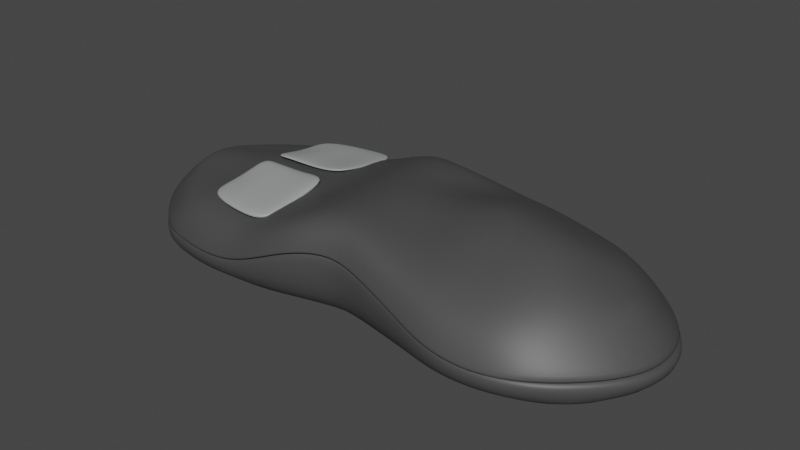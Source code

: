# Source: mouse.blend  (saved by Blender 3.6.11; exported with 4.5.12 LTS)
import bpy
from mathutils import Matrix  # noqa: F401  (used for matrix-valued properties, if any)

bpy.ops.wm.read_factory_settings(use_empty=True)
scene = bpy.context.scene
scene.name = 'Scene'

# ---- collections
col_mouse = bpy.data.collections.new('Mouse'); scene.collection.children.link(col_mouse)

# ---- materials (node trees are filled in below, after node groups)
mat_mousebody = bpy.data.materials.new('MouseBody')
mat_mousebody.use_transparent_shadow = False
mat_mousebutton = bpy.data.materials.new('MouseButton')
mat_mousebutton.use_transparent_shadow = False

# ---- material node trees
mat_mousebody.use_nodes = True; mat_mousebody.node_tree.nodes.clear()
_N = mat_mousebody.node_tree.nodes; _L = mat_mousebody.node_tree.links
n0 = _N.new('ShaderNodeBsdfPrincipled'); n0.name = 'Principled BSDF'; n0.location = (10, 300)
n0.distribution = 'GGX'
n0.subsurface_method = 'RANDOM_WALK_SKIN'
n0.inputs[0].default_value = (0.06372, 0.06372, 0.06372, 1.0)
n0.inputs[3].default_value = 1.45
n0.inputs[27].default_value = (0.0, 0.0, 0.0, 1.0)
n0.inputs[28].default_value = 1.0
n1 = _N.new('ShaderNodeOutputMaterial'); n1.name = 'Material Output'; n1.location = (300, 300)
_L.new(n0.outputs[0], n1.inputs[0])
n1.is_active_output = True
mat_mousebutton.use_nodes = True; mat_mousebutton.node_tree.nodes.clear()
_N = mat_mousebutton.node_tree.nodes; _L = mat_mousebutton.node_tree.links
n0 = _N.new('ShaderNodeBsdfPrincipled'); n0.name = 'Principled BSDF'; n0.location = (10, 300)
n0.distribution = 'GGX'
n0.subsurface_method = 'RANDOM_WALK_SKIN'
n0.inputs[0].default_value = (0.3484, 0.3588, 0.3588, 1.0)
n0.inputs[3].default_value = 1.45
n0.inputs[27].default_value = (0.0, 0.0, 0.0, 1.0)
n0.inputs[28].default_value = 1.0
n1 = _N.new('ShaderNodeOutputMaterial'); n1.name = 'Material Output'; n1.location = (300, 300)
_L.new(n0.outputs[0], n1.inputs[0])
n1.is_active_output = True

# ---- world
world_world = bpy.data.worlds.new('World'); scene.world = world_world
world_world.use_nodes = True; world_world.node_tree.nodes.clear()
_N = world_world.node_tree.nodes; _L = world_world.node_tree.links
n0 = _N.new('ShaderNodeOutputWorld'); n0.name = 'World Output'; n0.location = (300, 300)
n1 = _N.new('ShaderNodeBackground'); n1.name = 'Background'; n1.location = (10, 300)
n1.inputs[0].default_value = (0.05088, 0.05088, 0.05088, 1.0)
_L.new(n1.outputs[0], n0.inputs[0])
n0.is_active_output = True
world_world.color = (0.05088, 0.05088, 0.05088)
world_world.use_sun_shadow = False
world_world.sun_shadow_jitter_overblur = 0.0

# ---- meshes
me_plane_001 = bpy.data.meshes.new('Plane.001')
me_plane_001.from_pydata([(-1.0, -0.7845, 0.0), (1.0, -0.6818, 0.0), (-1.0, 0.7845, 0.0), (1.0, 0.6818, 0.0), (-0.6667, -1.0, 0.0), (-0.3333, -0.9938, 0.0), (2.98e-08, -0.8273, 0.0), (0.3333, -0.9442, 0.0), (0.6667, -1.0, 0.0), (0.6667, 1.0, 0.0), (0.3333, 0.9442, 0.0), (-2.98e-08, 0.8273, 0.0), (-0.3333, 0.9938, 0.0), (-0.6667, 1.0, 0.0), (0.8333, -0.9152, 0.0), (0.8333, 0.9152, 0.0), (-0.8327, 0.9447, 0.0), (-0.8327, -0.9447, 0.0), (-0.9164, 0.8853, 0.0), (-0.9164, -0.8853, 0.0), (-0.1706, -0.9398, 0.0), (-0.1706, 0.9398, 0.0), (0.5, -1.017, 0.0), (0.5, 1.017, 0.0), (-1.203, 0.3922, 0.0), (-1.241, 0.0, 0.0), (-1.203, -0.3922, 0.0), (1.15, -0.3409, 0.0), (1.193, 0.0, 0.0), (1.15, 0.3409, 0.0), (-0.6667, -0.5, 0.0), (-0.6667, 0.0, 0.0), (-0.6667, 0.5, 0.0), (-0.3333, -0.4969, 0.0), (-0.3333, 0.0, 0.0), (-0.3333, 0.4969, 0.0), (1.49e-08, -0.4136, 0.0), (0.0, 0.0, 0.0), (-1.49e-08, 0.4136, 0.0), (0.3333, -0.4721, 0.0), (0.3333, 2.98e-08, 0.0), (0.3333, 0.4721, 0.0), (0.6667, -0.5, 0.0), (0.6667, 0.0, 0.0), (0.6667, 0.5, 0.0), (0.8333, -0.4576, 0.0), (0.8333, 2.98e-08, 0.0), (0.8333, 0.4576, 0.0), (-0.8327, -0.4724, 0.0), (-0.8327, 0.0, 0.0), (-0.8327, 0.4724, 0.0), (-0.9164, -0.4426, 0.0), (-0.9164, 0.0, 0.0), (-0.9164, 0.4426, 0.0), (-0.1706, -0.4699, 0.0), (-0.1706, 0.0, 0.0), (-0.1706, 0.4699, 0.0), (0.5, -0.5086, 0.0), (0.5, 0.0, 0.0), (0.5, 0.5086, 0.0), (-1.019, -0.8002, 0.2303), (1.021, -0.6955, 0.2303), (-1.019, 0.8002, 0.2303), (1.021, 0.6955, 0.2303), (-0.6792, -1.02, 0.2303), (-0.3391, -1.014, 0.3974), (0.000888, -0.8439, 0.587), (0.3409, -0.9632, 0.4046), (0.6809, -1.02, 0.2303), (0.6809, 1.02, 0.2303), (0.3409, 0.9632, 0.4046), (0.0008879, 0.8439, 0.587), (-0.3391, 1.014, 0.3974), (-0.6792, 1.02, 0.2303), (0.851, -0.9336, 0.2303), (0.851, 0.9336, 0.2303), (-0.8486, 0.9637, 0.2303), (-0.8486, -0.9637, 0.2303), (-0.9339, 0.9031, 0.2303), (-0.9339, -0.9031, 0.2303), (-0.1731, -0.9587, 0.5442), (-0.1731, 0.9587, 0.5442), (0.5109, -1.038, 0.2936), (0.5109, 1.038, 0.2936), (-1.226, 0.4001, 0.2303), (-1.265, 1.597e-10, 0.2303), (-1.226, -0.4001, 0.2303), (1.174, -0.3478, 0.2303), (1.218, 1.597e-10, 0.2303), (1.174, 0.3478, 0.2303), (-0.5, -0.9969, 0.0), (-0.5, 0.9969, 0.0), (-0.5, -0.4985, 0.0), (-0.5, 0.0, 0.0), (-0.5, 0.4985, 0.0), (-0.5092, -1.017, 0.2518), (-0.5092, 1.017, 0.2518), (0.1667, -0.8858, 0.0), (0.1667, 0.8858, 0.0), (0.1667, -0.4429, 0.0), (0.1667, 1.49e-08, 0.0), (0.1667, 0.4429, 0.0), (0.1709, -0.9036, 0.5089), (0.1709, 0.9036, 0.5089), (-0.9633, -0.7537, 0.235), (0.9582, -0.6551, 0.235), (-0.9633, 0.7537, 0.235), (0.9582, 0.6551, 0.235), (-0.6431, -0.9607, 0.235), (-0.3228, -0.9548, 0.3924), (-0.00259, -0.7948, 0.5709), (0.3177, -0.9072, 0.3992), (0.6379, -0.9607, 0.235), (0.6379, 0.9607, 0.235), (0.3177, 0.9072, 0.3992), (-0.00259, 0.7948, 0.5709), (-0.3228, 0.9548, 0.3924), (-0.6431, 0.9607, 0.235), (0.798, -0.8793, 0.235), (0.798, 0.8793, 0.235), (-0.8026, 0.9076, 0.235), (-0.8026, -0.9076, 0.235), (-0.883, 0.8505, 0.235), (-0.883, -0.8505, 0.235), (-0.1665, -0.9029, 0.5306), (-0.1665, 0.9029, 0.5306), (0.4778, -0.9773, 0.2946), (0.4778, 0.9773, 0.2946), (-1.158, 0.3768, 0.235), (-1.195, -5.361e-11, 0.235), (-1.158, -0.3768, 0.235), (1.102, -0.3275, 0.235), (1.144, -5.361e-11, 0.235), (1.102, 0.3275, 0.235), (-0.483, -0.9578, 0.2553), (-0.483, 0.9578, 0.2553), (0.1575, -0.851, 0.4974), (0.1575, 0.851, 0.4974)], [], [(47, 29, 3, 15), (50, 32, 13, 16), (94, 35, 12, 91), (56, 38, 11, 21), (101, 41, 10, 98), (59, 44, 9, 23), (44, 47, 15, 9), (53, 50, 16, 18), (24, 53, 18, 2), (35, 56, 21, 12), (41, 59, 23, 10), (7, 22, 57, 39), (39, 57, 58, 40), (40, 58, 59, 41), (5, 20, 54, 33), (33, 54, 55, 34), (34, 55, 56, 35), (0, 19, 51, 26), (26, 51, 52, 25), (25, 52, 53, 24), (19, 17, 48, 51), (51, 48, 49, 52), (52, 49, 50, 53), (8, 14, 45, 42), (42, 45, 46, 43), (43, 46, 47, 44), (22, 8, 42, 57), (57, 42, 43, 58), (58, 43, 44, 59), (97, 7, 39, 99), (99, 39, 40, 100), (100, 40, 41, 101), (20, 6, 36, 54), (54, 36, 37, 55), (55, 37, 38, 56), (90, 5, 33, 92), (92, 33, 34, 93), (93, 34, 35, 94), (17, 4, 30, 48), (48, 30, 31, 49), (49, 31, 32, 50), (14, 1, 27, 45), (45, 27, 28, 46), (46, 28, 29, 47), (23, 9, 69, 83), (14, 8, 68, 74), (6, 20, 80, 66), (15, 3, 63, 75), (97, 6, 66, 102), (24, 2, 62, 84), (8, 22, 82, 68), (25, 24, 84, 85), (16, 13, 73, 76), (9, 15, 75, 69), (26, 25, 85, 86), (17, 19, 79, 77), (10, 23, 83, 70), (27, 1, 61, 87), (98, 10, 70, 103), (28, 27, 87, 88), (18, 16, 76, 78), (12, 21, 81, 72), (29, 28, 88, 89), (19, 0, 60, 79), (91, 12, 72, 96), (0, 26, 86, 60), (1, 14, 74, 61), (20, 5, 65, 80), (3, 29, 89, 63), (21, 11, 71, 81), (2, 18, 78, 62), (4, 17, 77, 64), (22, 7, 67, 82), (90, 4, 64, 95), (5, 90, 95, 65), (13, 91, 96, 73), (31, 93, 94, 32), (30, 92, 93, 31), (4, 90, 92, 30), (32, 94, 91, 13), (11, 98, 103, 71), (7, 97, 102, 67), (37, 100, 101, 38), (36, 99, 100, 37), (6, 97, 99, 36), (38, 101, 98, 11), (75, 63, 107, 119), (63, 89, 133, 107), (89, 88, 132, 133), (76, 73, 117, 120), (62, 78, 122, 106), (77, 79, 123, 121), (64, 77, 121, 108), (78, 76, 120, 122), (65, 95, 134, 109), (79, 60, 104, 123), (66, 80, 124, 110), (80, 65, 109, 124), (67, 102, 136, 111), (81, 71, 115, 125), (68, 82, 126, 112), (82, 67, 111, 126), (69, 75, 119, 113), (83, 69, 113, 127), (70, 83, 127, 114), (84, 62, 106, 128), (102, 66, 110, 136), (71, 103, 137, 115), (95, 64, 108, 134), (85, 84, 128, 129), (103, 70, 114, 137), (72, 81, 125, 116), (96, 72, 116, 135), (86, 85, 129, 130), (73, 96, 135, 117), (60, 86, 130, 104), (87, 61, 105, 131), (74, 68, 112, 118), (61, 74, 118, 105), (88, 87, 131, 132)])
me_plane_001.polygons.foreach_set('use_smooth', [True] * 120)
_uv = me_plane_001.uv_layers.new(name='UVMap')
_uv.uv.foreach_set('vector', [0.9167, 0.75, 1.0, 0.75, 1.0, 1.0, 0.9167, 1.0, 0.08364, 0.75, 0.1667, 0.75, 0.1667, 1.0, 0.08364, 1.0, 0.25, 0.75, 0.3333, 0.75, 0.3333, 1.0, 0.25, 1.0, 0.4147, 0.75, 0.5, 0.75, 0.5, 1.0, 0.4147, 1.0, 0.5833, 0.75, 0.6667, 0.75, 0.6667, 1.0, 0.5833, 1.0, 0.75, 0.75, 0.8333, 0.75, 0.8333, 1.0, 0.75, 1.0, 0.8333, 0.75, 0.9167, 0.75, 0.9167, 1.0, 0.8333, 1.0, 0.04182, 0.75, 0.08364, 0.75, 0.08364, 1.0, 0.04182, 1.0, 0.0, 0.75, 0.04182, 0.75, 0.04182, 1.0, 0.0, 1.0, 0.3333, 0.75, 0.4147, 0.75, 0.4147, 1.0, 0.3333, 1.0, 0.6667, 0.75, 0.75, 0.75, 0.75, 1.0, 0.6667, 1.0, 0.6667, 0.0, 0.75, 0.0, 0.75, 0.25, 0.6667, 0.25, 0.6667, 0.25, 0.75, 0.25, 0.75, 0.5, 0.6667, 0.5, 0.6667, 0.5, 0.75, 0.5, 0.75, 0.75, 0.6667, 0.75, 0.3333, 0.0, 0.4147, 0.0, 0.4147, 0.25, 0.3333, 0.25, 0.3333, 0.25, 0.4147, 0.25, 0.4147, 0.5, 0.3333, 0.5, 0.3333, 0.5, 0.4147, 0.5, 0.4147, 0.75, 0.3333, 0.75, 0.0, 0.0, 0.04182, 0.0, 0.04182, 0.25, 0.0, 0.25, 0.0, 0.25, 0.04182, 0.25, 0.04182, 0.5, 0.0, 0.5, 0.0, 0.5, 0.04182, 0.5, 0.04182, 0.75, 0.0, 0.75, 0.04182, 0.0, 0.08364, 0.0, 0.08364, 0.25, 0.04182, 0.25, 0.04182, 0.25, 0.08364, 0.25, 0.08364, 0.5, 0.04182, 0.5, 0.04182, 0.5, 0.08364, 0.5, 0.08364, 0.75, 0.04182, 0.75, 0.8333, 0.0, 0.9167, 0.0, 0.9167, 0.25, 0.8333, 0.25, 0.8333, 0.25, 0.9167, 0.25, 0.9167, 0.5, 0.8333, 0.5, 0.8333, 0.5, 0.9167, 0.5, 0.9167, 0.75, 0.8333, 0.75, 0.75, 0.0, 0.8333, 0.0, 0.8333, 0.25, 0.75, 0.25, 0.75, 0.25, 0.8333, 0.25, 0.8333, 0.5, 0.75, 0.5, 0.75, 0.5, 0.8333, 0.5, 0.8333, 0.75, 0.75, 0.75, 0.5833, 0.0, 0.6667, 0.0, 0.6667, 0.25, 0.5833, 0.25, 0.5833, 0.25, 0.6667, 0.25, 0.6667, 0.5, 0.5833, 0.5, 0.5833, 0.5, 0.6667, 0.5, 0.6667, 0.75, 0.5833, 0.75, 0.4147, 0.0, 0.5, 0.0, 0.5, 0.25, 0.4147, 0.25, 0.4147, 0.25, 0.5, 0.25, 0.5, 0.5, 0.4147, 0.5, 0.4147, 0.5, 0.5, 0.5, 0.5, 0.75, 0.4147, 0.75, 0.25, 0.0, 0.3333, 0.0, 0.3333, 0.25, 0.25, 0.25, 0.25, 0.25, 0.3333, 0.25, 0.3333, 0.5, 0.25, 0.5, 0.25, 0.5, 0.3333, 0.5, 0.3333, 0.75, 0.25, 0.75, 0.08364, 0.0, 0.1667, 0.0, 0.1667, 0.25, 0.08364, 0.25, 0.08364, 0.25, 0.1667, 0.25, 0.1667, 0.5, 0.08364, 0.5, 0.08364, 0.5, 0.1667, 0.5, 0.1667, 0.75, 0.08364, 0.75, 0.9167, 0.0, 1.0, 0.0, 1.0, 0.25, 0.9167, 0.25, 0.9167, 0.25, 1.0, 0.25, 1.0, 0.5, 0.9167, 0.5, 0.9167, 0.5, 1.0, 0.5, 1.0, 0.75, 0.9167, 0.75, 0.75, 1.0, 0.8333, 1.0, 0.8333, 1.0, 0.75, 1.0, 0.9167, 0.0, 0.8333, 0.0, 0.8333, 0.0, 0.9167, 0.0, 0.5, 0.0, 0.4147, 0.0, 0.4147, 0.0, 0.5, 0.0, 0.9167, 1.0, 1.0, 1.0, 1.0, 1.0, 0.9167, 1.0, 0.5833, 0.0, 0.5, 0.0, 0.5, 0.0, 0.5833, 0.0, 0.0, 0.75, 0.0, 1.0, 0.0, 1.0, 0.0, 0.75, 0.8333, 0.0, 0.75, 0.0, 0.75, 0.0, 0.8333, 0.0, 0.0, 0.5, 0.0, 0.75, 0.0, 0.75, 0.0, 0.5, 0.08364, 1.0, 0.1667, 1.0, 0.1667, 1.0, 0.08364, 1.0, 0.8333, 1.0, 0.9167, 1.0, 0.9167, 1.0, 0.8333, 1.0, 0.0, 0.25, 0.0, 0.5, 0.0, 0.5, 0.0, 0.25, 0.08364, 0.0, 0.04182, 0.0, 0.04182, 0.0, 0.08364, 0.0, 0.6667, 1.0, 0.75, 1.0, 0.75, 1.0, 0.6667, 1.0, 1.0, 0.25, 1.0, 0.0, 1.0, 0.0, 1.0, 0.25, 0.5833, 1.0, 0.6667, 1.0, 0.6667, 1.0, 0.5833, 1.0, 1.0, 0.5, 1.0, 0.25, 1.0, 0.25, 1.0, 0.5, 0.04182, 1.0, 0.08364, 1.0, 0.08364, 1.0, 0.04182, 1.0, 0.3333, 1.0, 0.4147, 1.0, 0.4147, 1.0, 0.3333, 1.0, 1.0, 0.75, 1.0, 0.5, 1.0, 0.5, 1.0, 0.75, 0.04182, 0.0, 0.0, 0.0, 0.0, 0.0, 0.04182, 0.0, 0.25, 1.0, 0.3333, 1.0, 0.3333, 1.0, 0.25, 1.0, 0.0, 0.0, 0.0, 0.25, 0.0, 0.25, 0.0, 0.0, 1.0, 0.0, 0.9167, 0.0, 0.9167, 0.0, 1.0, 0.0, 0.4147, 0.0, 0.3333, 0.0, 0.3333, 0.0, 0.4147, 0.0, 1.0, 1.0, 1.0, 0.75, 1.0, 0.75, 1.0, 1.0, 0.4147, 1.0, 0.5, 1.0, 0.5, 1.0, 0.4147, 1.0, 0.0, 1.0, 0.04182, 1.0, 0.04182, 1.0, 0.0, 1.0, 0.1667, 0.0, 0.08364, 0.0, 0.08364, 0.0, 0.1667, 0.0, 0.75, 0.0, 0.6667, 0.0, 0.6667, 0.0, 0.75, 0.0, 0.25, 0.0, 0.1667, 0.0, 0.1667, 0.0, 0.25, 0.0, 0.3333, 0.0, 0.25, 0.0, 0.25, 0.0, 0.3333, 0.0, 0.1667, 1.0, 0.25, 1.0, 0.25, 1.0, 0.1667, 1.0, 0.1667, 0.5, 0.25, 0.5, 0.25, 0.75, 0.1667, 0.75, 0.1667, 0.25, 0.25, 0.25, 0.25, 0.5, 0.1667, 0.5, 0.1667, 0.0, 0.25, 0.0, 0.25, 0.25, 0.1667, 0.25, 0.1667, 0.75, 0.25, 0.75, 0.25, 1.0, 0.1667, 1.0, 0.5, 1.0, 0.5833, 1.0, 0.5833, 1.0, 0.5, 1.0, 0.6667, 0.0, 0.5833, 0.0, 0.5833, 0.0, 0.6667, 0.0, 0.5, 0.5, 0.5833, 0.5, 0.5833, 0.75, 0.5, 0.75, 0.5, 0.25, 0.5833, 0.25, 0.5833, 0.5, 0.5, 0.5, 0.5, 0.0, 0.5833, 0.0, 0.5833, 0.25, 0.5, 0.25, 0.5, 0.75, 0.5833, 0.75, 0.5833, 1.0, 0.5, 1.0, 0.9167, 1.0, 1.0, 1.0, 1.0, 1.0, 0.9167, 1.0, 1.0, 1.0, 1.0, 0.75, 1.0, 0.75, 1.0, 1.0, 1.0, 0.75, 1.0, 0.5, 1.0, 0.5, 1.0, 0.75, 0.08364, 1.0, 0.1667, 1.0, 0.1667, 1.0, 0.08364, 1.0, 0.0, 1.0, 0.04182, 1.0, 0.04182, 1.0, 0.0, 1.0, 0.08364, 0.0, 0.04182, 0.0, 0.04182, 0.0, 0.08364, 0.0, 0.1667, 0.0, 0.08364, 0.0, 0.08364, 0.0, 0.1667, 0.0, 0.04182, 1.0, 0.08364, 1.0, 0.08364, 1.0, 0.04182, 1.0, 0.3333, 0.0, 0.25, 0.0, 0.25, 0.0, 0.3333, 0.0, 0.04182, 0.0, 0.0, 0.0, 0.0, 0.0, 0.04182, 0.0, 0.5, 0.0, 0.4147, 0.0, 0.4147, 0.0, 0.5, 0.0, 0.4147, 0.0, 0.3333, 0.0, 0.3333, 0.0, 0.4147, 0.0, 0.6667, 0.0, 0.5833, 0.0, 0.5833, 0.0, 0.6667, 0.0, 0.4147, 1.0, 0.5, 1.0, 0.5, 1.0, 0.4147, 1.0, 0.8333, 0.0, 0.75, 0.0, 0.75, 0.0, 0.8333, 0.0, 0.75, 0.0, 0.6667, 0.0, 0.6667, 0.0, 0.75, 0.0, 0.8333, 1.0, 0.9167, 1.0, 0.9167, 1.0, 0.8333, 1.0, 0.75, 1.0, 0.8333, 1.0, 0.8333, 1.0, 0.75, 1.0, 0.6667, 1.0, 0.75, 1.0, 0.75, 1.0, 0.6667, 1.0, 0.0, 0.75, 0.0, 1.0, 0.0, 1.0, 0.0, 0.75, 0.5833, 0.0, 0.5, 0.0, 0.5, 0.0, 0.5833, 0.0, 0.5, 1.0, 0.5833, 1.0, 0.5833, 1.0, 0.5, 1.0, 0.25, 0.0, 0.1667, 0.0, 0.1667, 0.0, 0.25, 0.0, 0.0, 0.5, 0.0, 0.75, 0.0, 0.75, 0.0, 0.5, 0.5833, 1.0, 0.6667, 1.0, 0.6667, 1.0, 0.5833, 1.0, 0.3333, 1.0, 0.4147, 1.0, 0.4147, 1.0, 0.3333, 1.0, 0.25, 1.0, 0.3333, 1.0, 0.3333, 1.0, 0.25, 1.0, 0.0, 0.25, 0.0, 0.5, 0.0, 0.5, 0.0, 0.25, 0.1667, 1.0, 0.25, 1.0, 0.25, 1.0, 0.1667, 1.0, 0.0, 0.0, 0.0, 0.25, 0.0, 0.25, 0.0, 0.0, 1.0, 0.25, 1.0, 0.0, 1.0, 0.0, 1.0, 0.25, 0.9167, 0.0, 0.8333, 0.0, 0.8333, 0.0, 0.9167, 0.0, 1.0, 0.0, 0.9167, 0.0, 0.9167, 0.0, 1.0, 0.0, 1.0, 0.5, 1.0, 0.25, 1.0, 0.25, 1.0, 0.5])
me_plane_001.materials.append(mat_mousebody)
me_plane_001.update()
me_plane_003 = bpy.data.meshes.new('Plane.003')
me_plane_003.from_pydata([(-0.8861, -0.6339, 1.367), (-0.5884, -0.8264, 1.367), (-0.7367, -0.777, 1.367), (-0.8114, -0.7239, 1.367), (-0.4396, -0.8236, 1.385), (-0.4396, 0.06661, 1.526), (-0.5884, 0.06661, 1.475), (-0.7367, 0.06661, 1.475), (-0.8114, 0.06661, 1.475), (-0.8861, 0.06661, 1.465), (-0.5884, -0.3799, 1.419), (-0.8861, -0.2837, 1.367), (-0.4396, -0.3785, 1.438), (-0.7367, -0.3552, 1.419), (-0.8114, -0.3287, 1.384), (-0.5915, -0.8365, 1.442), (-0.7398, -0.7871, 1.442), (-0.8145, -0.734, 1.442), (-0.8892, -0.644, 1.442), (-0.4427, -0.8337, 1.461), (-0.5915, -0.39, 1.495), (-0.8892, -0.2937, 1.442), (-0.4427, -0.3886, 1.514), (-0.4427, 0.05652, 1.601), (-0.7398, -0.3653, 1.495), (-0.7398, 0.05652, 1.551), (-0.8145, -0.3388, 1.46), (-0.8145, 0.05652, 1.551), (-0.8892, 0.05652, 1.541), (-0.5915, 0.05652, 1.551)], [], [(10, 12, 4, 1), (11, 14, 3, 0), (13, 14, 8, 7), (10, 13, 7, 6), (1, 2, 13, 10), (2, 3, 14, 13), (9, 8, 14, 11), (6, 5, 12, 10), (20, 15, 19, 22), (21, 18, 17, 26), (24, 25, 27, 26), (20, 29, 25, 24), (15, 20, 24, 16), (16, 24, 26, 17), (28, 21, 26, 27), (29, 20, 22, 23), (0, 3, 17, 18), (8, 9, 28, 27), (12, 5, 23, 22), (1, 4, 19, 15), (7, 8, 27, 25), (2, 1, 15, 16), (9, 11, 21, 28), (6, 7, 25, 29), (3, 2, 16, 17), (4, 12, 22, 19), (11, 0, 18, 21), (5, 6, 29, 23)])
me_plane_003.polygons.foreach_set('use_smooth', [True] * 28)
_uv = me_plane_003.uv_layers.new(name='UVMap')
_uv.uv.foreach_set('vector', [0.0, 0.0, 0.0, 0.0, 0.0, 0.0, 0.0, 0.0, 0.0, 0.0, 0.0, 0.0, 0.0, 0.0, 0.0, 0.0, 0.0, 0.0, 0.0, 0.0, 0.0, 0.0, 0.0, 0.0, 0.0, 0.0, 0.0, 0.0, 0.0, 0.0, 0.0, 0.0, 0.0, 0.0, 0.0, 0.0, 0.0, 0.0, 0.0, 0.0, 0.0, 0.0, 0.0, 0.0, 0.0, 0.0, 0.0, 0.0, 0.0, 0.0, 0.0, 0.0, 0.0, 0.0, 0.0, 0.0, 0.0, 0.0, 0.0, 0.0, 0.0, 0.0, 0.0, 0.0, 0.0, 0.0, 0.0, 0.0, 0.0, 0.0, 0.0, 0.0, 0.0, 0.0, 0.0, 0.0, 0.0, 0.0, 0.0, 0.0, 0.0, 0.0, 0.0, 0.0, 0.0, 0.0, 0.0, 0.0, 0.0, 0.0, 0.0, 0.0, 0.0, 0.0, 0.0, 0.0, 0.0, 0.0, 0.0, 0.0, 0.0, 0.0, 0.0, 0.0, 0.0, 0.0, 0.0, 0.0, 0.0, 0.0, 0.0, 0.0, 0.0, 0.0, 0.0, 0.0, 0.0, 0.0, 0.0, 0.0, 0.0, 0.0, 0.0, 0.0, 0.0, 0.0, 0.0, 0.0, 0.0, 0.0, 0.0, 0.0, 0.0, 0.0, 0.0, 0.0, 0.0, 0.0, 0.0, 0.0, 0.0, 0.0, 0.0, 0.0, 0.0, 0.0, 0.0, 0.0, 0.0, 0.0, 0.0, 0.0, 0.0, 0.0, 0.0, 0.0, 0.0, 0.0, 0.0, 0.0, 0.0, 0.0, 0.0, 0.0, 0.0, 0.0, 0.0, 0.0, 0.0, 0.0, 0.0, 0.0, 0.0, 0.0, 0.0, 0.0, 0.0, 0.0, 0.0, 0.0, 0.0, 0.0, 0.0, 0.0, 0.0, 0.0, 0.0, 0.0, 0.0, 0.0, 0.0, 0.0, 0.0, 0.0, 0.0, 0.0, 0.0, 0.0, 0.0, 0.0, 0.0, 0.0, 0.0, 0.0, 0.0, 0.0, 0.0, 0.0, 0.0, 0.0, 0.0, 0.0, 0.0, 0.0, 0.0, 0.0, 0.0, 0.0, 0.0, 0.0, 0.0, 0.0, 0.0, 0.0])
me_plane_003.materials.append(mat_mousebutton)
me_plane_003.update()
me_plane_004 = bpy.data.meshes.new('Plane.004')
me_plane_004.from_pydata([(-0.8998, 0.3477, 1.368), (-0.6021, 0.4439, 1.421), (-0.8251, 0.3927, 1.386), (-0.7504, 0.4192, 1.421), (-0.4533, 0.4425, 1.44), (-0.8998, -0.002591, 1.467), (-0.8251, -0.002591, 1.477), (-0.7504, -0.002591, 1.477), (-0.6021, -0.002591, 1.477), (-0.4533, -0.002591, 1.527), (-0.4533, 0.8877, 1.387), (-0.8251, 0.788, 1.368), (-0.7504, 0.8411, 1.368), (-0.6021, 0.8904, 1.368), (-0.8998, 0.6979, 1.368), (-0.604, 0.4501, 1.467), (-0.7523, 0.4254, 1.467), (-0.827, 0.3989, 1.433), (-0.9017, 0.3539, 1.415), (-0.4552, 0.4487, 1.486), (-0.9017, 0.7041, 1.415), (-0.604, 0.8966, 1.415), (-0.827, 0.003599, 1.523), (-0.7523, 0.003599, 1.523), (-0.4552, 0.003599, 1.574), (-0.604, 0.003599, 1.523), (-0.9017, 0.003599, 1.513), (-0.827, 0.7942, 1.415), (-0.7523, 0.8472, 1.415), (-0.4552, 0.8938, 1.434)], [], [(8, 7, 3, 1), (7, 6, 2, 3), (14, 11, 2, 0), (13, 10, 4, 1), (1, 4, 9, 8), (0, 2, 6, 5), (3, 2, 11, 12), (1, 3, 12, 13), (25, 15, 16, 23), (23, 16, 17, 22), (20, 18, 17, 27), (21, 15, 19, 29), (15, 25, 24, 19), (18, 26, 22, 17), (16, 28, 27, 17), (15, 21, 28, 16), (13, 12, 28, 21), (8, 9, 24, 25), (0, 5, 26, 18), (10, 13, 21, 29), (7, 8, 25, 23), (4, 10, 29, 19), (11, 14, 20, 27), (14, 0, 18, 20), (6, 7, 23, 22), (12, 11, 27, 28), (9, 4, 19, 24), (5, 6, 22, 26)])
me_plane_004.polygons.foreach_set('use_smooth', [True] * 28)
_uv = me_plane_004.uv_layers.new(name='UVMap')
_uv.uv.foreach_set('vector', [0.0, 0.0, 0.0, 0.0, 0.0, 0.0, 0.0, 0.0, 0.0, 0.0, 0.0, 0.0, 0.0, 0.0, 0.0, 0.0, 0.0, 0.0, 0.0, 0.0, 0.0, 0.0, 0.0, 0.0, 0.0, 0.0, 0.0, 0.0, 0.0, 0.0, 0.0, 0.0, 0.0, 0.0, 0.0, 0.0, 0.0, 0.0, 0.0, 0.0, 0.0, 0.0, 0.0, 0.0, 0.0, 0.0, 0.0, 0.0, 0.0, 0.0, 0.0, 0.0, 0.0, 0.0, 0.0, 0.0, 0.0, 0.0, 0.0, 0.0, 0.0, 0.0, 0.0, 0.0, 0.0, 0.0, 0.0, 0.0, 0.0, 0.0, 0.0, 0.0, 0.0, 0.0, 0.0, 0.0, 0.0, 0.0, 0.0, 0.0, 0.0, 0.0, 0.0, 0.0, 0.0, 0.0, 0.0, 0.0, 0.0, 0.0, 0.0, 0.0, 0.0, 0.0, 0.0, 0.0, 0.0, 0.0, 0.0, 0.0, 0.0, 0.0, 0.0, 0.0, 0.0, 0.0, 0.0, 0.0, 0.0, 0.0, 0.0, 0.0, 0.0, 0.0, 0.0, 0.0, 0.0, 0.0, 0.0, 0.0, 0.0, 0.0, 0.0, 0.0, 0.0, 0.0, 0.0, 0.0, 0.0, 0.0, 0.0, 0.0, 0.0, 0.0, 0.0, 0.0, 0.0, 0.0, 0.0, 0.0, 0.0, 0.0, 0.0, 0.0, 0.0, 0.0, 0.0, 0.0, 0.0, 0.0, 0.0, 0.0, 0.0, 0.0, 0.0, 0.0, 0.0, 0.0, 0.0, 0.0, 0.0, 0.0, 0.0, 0.0, 0.0, 0.0, 0.0, 0.0, 0.0, 0.0, 0.0, 0.0, 0.0, 0.0, 0.0, 0.0, 0.0, 0.0, 0.0, 0.0, 0.0, 0.0, 0.0, 0.0, 0.0, 0.0, 0.0, 0.0, 0.0, 0.0, 0.0, 0.0, 0.0, 0.0, 0.0, 0.0, 0.0, 0.0, 0.0, 0.0, 0.0, 0.0, 0.0, 0.0, 0.0, 0.0, 0.0, 0.0, 0.0, 0.0, 0.0, 0.0, 0.0, 0.0, 0.0, 0.0, 0.0, 0.0, 0.0, 0.0, 0.0, 0.0, 0.0, 0.0])
me_plane_004.materials.append(mat_mousebutton)
me_plane_004.update()
me_plane_002 = bpy.data.meshes.new('Plane.002')
me_plane_002.from_pydata([(-1.019, -0.8028, 0.8396), (1.021, -0.6981, 0.8396), (-1.019, 0.7976, 0.8396), (1.021, 0.6929, 0.8396), (-0.6794, -1.023, 0.8396), (-0.3394, -1.016, 1.007), (0.0006388, -0.8465, 1.196), (0.3407, -0.9658, 1.014), (0.6807, -1.023, 0.8396), (0.6807, 1.017, 0.8396), (0.3407, 0.9606, 1.014), (0.0006387, 0.8413, 1.196), (-0.3394, 1.011, 1.007), (-0.6794, 1.017, 0.8396), (0.8507, -0.9362, 0.8396), (0.8507, 0.931, 0.8396), (-0.8488, 0.9611, 0.8396), (-0.8488, -0.9663, 0.8396), (-0.9341, 0.9005, 0.8396), (-0.9341, -0.9057, 0.8396), (-0.1734, -0.9612, 1.153), (-0.1734, 0.9561, 1.153), (0.5107, -1.04, 0.9029), (0.5107, 1.035, 0.9029), (-1.226, 0.3975, 0.8396), (-1.265, -0.002591, 0.8396), (-1.226, -0.4027, 0.8396), (1.174, -0.3504, 0.8396), (1.218, -0.002591, 0.8396), (1.174, 0.3452, 0.8396), (-0.5094, -1.02, 0.8611), (-0.5094, 1.014, 0.8611), (0.1707, -0.9062, 1.118), (0.1707, 0.901, 1.118), (-0.8998, -0.7031, 1.144), (0.8862, -0.6115, 1.144), (-0.8998, 0.6979, 1.144), (0.8862, 0.6063, 1.144), (-0.6021, -0.8956, 1.144), (-0.3045, -0.8901, 1.29), (-0.00681, -0.7414, 1.456), (0.2909, -0.8458, 1.297), (0.5885, -0.8956, 1.144), (0.5885, 0.8904, 1.144), (0.2909, 0.8406, 1.297), (-0.00681, 0.7362, 1.456), (-0.3045, 0.8849, 1.29), (-0.6021, 0.8904, 1.144), (0.7374, -0.8199, 1.144), (0.7374, 0.8147, 1.144), (-0.7504, 0.8411, 1.144), (-0.7504, -0.8462, 1.144), (-0.8251, 0.788, 1.144), (-0.8251, -0.7931, 1.144), (-0.1591, -0.8418, 1.419), (-0.1591, 0.8366, 1.419), (0.4397, -0.9109, 1.199), (0.4397, 0.9058, 1.199), (-1.081, 0.3477, 1.144), (-1.115, -0.002591, 1.144), (-1.081, -0.3529, 1.144), (1.02, -0.307, 1.144), (1.059, -0.002591, 1.189), (1.02, 0.3018, 1.144), (-0.4533, -0.8928, 1.163), (-0.4533, 0.8877, 1.163), (0.142, -0.7936, 1.388), (0.142, 0.7884, 1.388), (-0.00681, -0.002591, 1.456), (-0.1591, -0.002591, 1.419), (-0.3045, -0.002591, 1.29), (-0.4533, -0.002591, 1.303), (-0.6021, -0.002591, 1.253), (-0.7504, -0.002591, 1.253), (-0.8251, -0.002591, 1.253), (-0.8998, -0.002591, 1.242), (-1.081, -0.002591, 1.201), (0.142, -0.002591, 1.467), (0.2909, -0.002591, 1.522), (0.4397, -0.002591, 1.587), (0.5885, -0.002591, 1.559), (0.7374, -0.002591, 1.522), (0.8862, -0.002591, 1.314), (1.02, -0.002591, 1.204), (-0.3045, -0.4463, 1.29), (-0.6021, -0.4491, 1.197), (-0.8998, -0.3529, 1.144), (0.142, -0.3981, 1.388), (0.4397, -0.4568, 1.4), (0.7374, -0.4112, 1.399), (1.02, -0.1548, 1.162), (-0.00681, -0.372, 1.456), (-0.1591, -0.4222, 1.419), (-0.4533, -0.4477, 1.215), (-0.7504, -0.4244, 1.197), (-0.8251, -0.3979, 1.162), (-1.081, -0.1777, 1.144), (0.2909, -0.4242, 1.365), (0.5885, -0.4491, 1.399), (0.8862, -0.307, 1.347), (-0.00681, 0.3668, 1.456), (-0.1591, 0.417, 1.419), (-0.4533, 0.4425, 1.215), (-0.7504, 0.4192, 1.197), (-0.8251, 0.3927, 1.162), (-1.081, 0.1725, 1.144), (0.2909, 0.419, 1.407), (0.5885, 0.4439, 1.386), (0.8862, 0.3018, 1.314), (-0.3045, 0.4412, 1.29), (-0.6021, 0.4439, 1.197), (-0.8998, 0.3477, 1.144), (0.142, 0.3929, 1.388), (0.4397, 0.4516, 1.441), (0.7374, 0.406, 1.314), (1.02, 0.1496, 1.162), (-0.9798, -0.8028, 0.8396), (0.9761, -0.6981, 0.8396), (-0.9798, 0.7976, 0.8396), (0.9761, 0.6929, 0.8396), (-0.6538, -1.023, 0.8396), (-0.3278, -1.016, 1.007), (-0.00183, -0.8465, 1.196), (0.3242, -0.9658, 1.014), (0.6501, -1.023, 0.8396), (0.6501, 1.017, 0.8396), (0.3242, 0.9606, 1.014), (-0.00183, 0.8413, 1.196), (-0.3278, 1.011, 1.007), (-0.6538, 1.017, 0.8396), (0.8131, -0.9362, 0.8396), (0.8131, 0.931, 0.8396), (-0.8162, 0.9611, 0.8396), (-0.8162, -0.9663, 0.8396), (-0.898, 0.9005, 0.8396), (-0.898, -0.9057, 0.8396), (-0.1687, -0.9612, 1.153), (-0.1687, 0.9561, 1.153), (0.4871, -1.04, 0.9029), (0.4871, 1.035, 0.9029), (-1.178, 0.3975, 0.8396), (-1.215, -0.002591, 0.8396), (-1.178, -0.4027, 0.8396), (1.123, -0.3504, 0.8396), (1.165, -0.002591, 0.8396), (1.123, 0.3452, 0.8396), (-0.4908, -1.02, 0.8611), (-0.4908, 1.014, 0.8611), (0.1612, -0.9062, 1.118), (0.1612, 0.901, 1.118), (-0.9155, -0.7469, 0.8453), (0.9038, -0.6495, 0.8453), (-0.9155, 0.7417, 0.8453), (0.9038, 0.6444, 0.8453), (-0.6123, -0.9514, 0.8453), (-0.309, -0.9456, 1.001), (-0.005834, -0.7876, 1.177), (0.2974, -0.8985, 1.007), (0.6006, -0.9514, 0.8453), (0.6006, 0.9462, 0.8453), (0.2974, 0.8933, 1.007), (-0.005834, 0.7824, 1.177), (-0.309, 0.9404, 1.001), (-0.6123, 0.9462, 0.8453), (0.7522, -0.871, 0.8453), (0.7522, 0.8658, 0.8453), (-0.7633, 0.8938, 0.8453), (-0.7633, -0.899, 0.8453), (-0.8394, 0.8374, 0.8453), (-0.8394, -0.8426, 0.8453), (-0.161, -0.8943, 1.137), (-0.161, 0.8891, 1.137), (0.449, -0.9677, 0.9041), (0.449, 0.9626, 0.9041), (-1.1, 0.3696, 0.8453), (-1.134, -0.002591, 0.8453), (-1.1, -0.3748, 0.8453), (1.04, -0.3261, 0.8453), (1.08, -0.002591, 0.8453), (1.04, 0.3209, 0.8453), (-0.4607, -0.9485, 0.8653), (-0.4607, 0.9433, 0.8653), (0.1458, -0.843, 1.104), (0.1458, 0.8379, 1.104)], [], [(6, 32, 66, 40), (0, 19, 53, 34), (20, 6, 40, 54), (10, 33, 67, 44), (5, 20, 54, 39), (32, 7, 41, 66), (11, 21, 55, 45), (22, 8, 42, 56), (7, 22, 56, 41), (15, 9, 43, 49), (9, 23, 57, 43), (23, 10, 44, 57), (2, 24, 58, 36), (33, 11, 45, 67), (24, 25, 59, 58), (21, 12, 46, 55), (25, 26, 60, 59), (31, 13, 47, 65), (26, 0, 34, 60), (1, 27, 61, 35), (8, 14, 48, 42), (14, 1, 35, 48), (27, 28, 62, 61), (3, 15, 49, 37), (29, 3, 37, 63), (28, 29, 63, 62), (13, 16, 50, 47), (18, 2, 36, 52), (4, 30, 64, 38), (19, 17, 51, 53), (17, 4, 38, 51), (12, 31, 65, 46), (16, 18, 52, 50), (30, 5, 39, 64), (100, 45, 55, 101), (84, 39, 54, 92), (109, 46, 65, 102), (85, 38, 64, 93), (110, 47, 50, 103), (103, 50, 52, 104), (86, 34, 53, 95), (111, 36, 58, 105), (59, 60, 96, 76), (91, 40, 66, 87), (106, 44, 67, 112), (97, 41, 56, 88), (107, 43, 57, 113), (98, 42, 48, 89), (108, 37, 49, 114), (99, 35, 61, 90), (62, 63, 115, 83), (108, 82, 83, 115), (99, 82, 81, 89), (107, 80, 81, 114), (98, 80, 79, 88), (106, 78, 79, 113), (97, 78, 77, 87), (100, 68, 77, 112), (86, 75, 76, 96), (111, 75, 74, 104), (94, 73, 74, 95), (85, 72, 73, 94), (110, 72, 71, 102), (84, 70, 71, 93), (109, 70, 69, 101), (91, 68, 69, 92), (40, 91, 92, 54), (76, 105, 58, 59), (83, 90, 61, 62), (39, 84, 93, 64), (38, 85, 94, 51), (51, 94, 95, 53), (34, 86, 96, 60), (41, 97, 87, 66), (42, 98, 88, 56), (35, 99, 89, 48), (82, 99, 90, 83), (80, 98, 89, 81), (78, 97, 88, 79), (68, 91, 87, 77), (75, 86, 95, 74), (72, 85, 93, 71), (70, 84, 92, 69), (46, 109, 101, 55), (47, 110, 102, 65), (36, 111, 104, 52), (45, 100, 112, 67), (44, 106, 113, 57), (43, 107, 114, 49), (37, 108, 115, 63), (82, 108, 114, 81), (80, 107, 113, 79), (78, 106, 112, 77), (75, 111, 105, 76), (73, 103, 104, 74), (72, 110, 103, 73), (70, 109, 102, 71), (68, 100, 101, 69), (15, 3, 119, 131), (3, 29, 145, 119), (29, 28, 144, 145), (16, 13, 129, 132), (2, 18, 134, 118), (30, 4, 120, 146), (17, 19, 135, 133), (4, 17, 133, 120), (31, 12, 128, 147), (18, 16, 132, 134), (5, 30, 146, 121), (32, 6, 122, 148), (19, 0, 116, 135), (6, 20, 136, 122), (33, 10, 126, 149), (20, 5, 121, 136), (7, 32, 148, 123), (21, 11, 127, 137), (8, 22, 138, 124), (22, 7, 123, 138), (9, 15, 131, 125), (23, 9, 125, 139), (10, 23, 139, 126), (24, 2, 118, 140), (11, 33, 149, 127), (25, 24, 140, 141), (12, 21, 137, 128), (26, 25, 141, 142), (13, 31, 147, 129), (0, 26, 142, 116), (27, 1, 117, 143), (14, 8, 124, 130), (1, 14, 130, 117), (28, 27, 143, 144), (132, 129, 163, 166), (118, 134, 168, 152), (146, 120, 154, 180), (133, 135, 169, 167), (120, 133, 167, 154), (147, 128, 162, 181), (134, 132, 166, 168), (121, 146, 180, 155), (148, 122, 156, 182), (135, 116, 150, 169), (122, 136, 170, 156), (149, 126, 160, 183), (136, 121, 155, 170), (123, 148, 182, 157), (137, 127, 161, 171), (124, 138, 172, 158), (138, 123, 157, 172), (125, 131, 165, 159), (139, 125, 159, 173), (126, 139, 173, 160), (140, 118, 152, 174), (127, 149, 183, 161), (141, 140, 174, 175), (128, 137, 171, 162), (142, 141, 175, 176), (129, 147, 181, 163), (116, 142, 176, 150), (143, 117, 151, 177), (130, 124, 158, 164), (117, 130, 164, 151), (144, 143, 177, 178), (131, 119, 153, 165), (119, 145, 179, 153), (145, 144, 178, 179)])
me_plane_002.polygons.foreach_set('use_smooth', [True] * 166)
_uv = me_plane_002.uv_layers.new(name='UVMap')
_uv.uv.foreach_set('vector', [0.0, 0.0, 0.0, 0.0, 0.0, 0.0, 0.0, 0.0, 0.0, 0.0, 0.0, 0.0, 0.0, 0.0, 0.0, 0.0, 0.0, 0.0, 0.0, 0.0, 0.0, 0.0, 0.0, 0.0, 0.0, 0.0, 0.0, 0.0, 0.0, 0.0, 0.0, 0.0, 0.0, 0.0, 0.0, 0.0, 0.0, 0.0, 0.0, 0.0, 0.0, 0.0, 0.0, 0.0, 0.0, 0.0, 0.0, 0.0, 0.0, 0.0, 0.0, 0.0, 0.0, 0.0, 0.0, 0.0, 0.0, 0.0, 0.0, 0.0, 0.0, 0.0, 0.0, 0.0, 0.0, 0.0, 0.0, 0.0, 0.0, 0.0, 0.0, 0.0, 0.0, 0.0, 0.0, 0.0, 0.0, 0.0, 0.0, 0.0, 0.0, 0.0, 0.0, 0.0, 0.0, 0.0, 0.0, 0.0, 0.0, 0.0, 0.0, 0.0, 0.0, 0.0, 0.0, 0.0, 0.0, 0.0, 0.0, 0.0, 0.0, 0.0, 0.0, 0.0, 0.0, 0.0, 0.0, 0.0, 0.0, 0.0, 0.0, 0.0, 0.0, 0.0, 0.0, 0.0, 0.0, 0.0, 0.0, 0.0, 0.0, 0.0, 0.0, 0.0, 0.0, 0.0, 0.0, 0.0, 0.0, 0.0, 0.0, 0.0, 0.0, 0.0, 0.0, 0.0, 0.0, 0.0, 0.0, 0.0, 0.0, 0.0, 0.0, 0.0, 0.0, 0.0, 0.0, 0.0, 0.0, 0.0, 0.0, 0.0, 0.0, 0.0, 0.0, 0.0, 0.0, 0.0, 0.0, 0.0, 0.0, 0.0, 0.0, 0.0, 0.0, 0.0, 0.0, 0.0, 0.0, 0.0, 0.0, 0.0, 0.0, 0.0, 0.0, 0.0, 0.0, 0.0, 0.0, 0.0, 0.0, 0.0, 0.0, 0.0, 0.0, 0.0, 0.0, 0.0, 0.0, 0.0, 0.0, 0.0, 0.0, 0.0, 0.0, 0.0, 0.0, 0.0, 0.0, 0.0, 0.0, 0.0, 0.0, 0.0, 0.0, 0.0, 0.0, 0.0, 0.0, 0.0, 0.0, 0.0, 0.0, 0.0, 0.0, 0.0, 0.0, 0.0, 0.0, 0.0, 0.0, 0.0, 0.0, 0.0, 0.0, 0.0, 0.0, 0.0, 0.0, 0.0, 0.0, 0.0, 0.0, 0.0, 0.0, 0.0, 0.0, 0.0, 0.0, 0.0, 0.0, 0.0, 0.0, 0.0, 0.0, 0.0, 0.0, 0.0, 0.0, 0.0, 0.0, 0.0, 0.0, 0.0, 0.0, 0.0, 0.0, 0.0, 0.0, 0.0, 0.0, 0.0, 0.0, 0.0, 0.0, 0.0, 0.0, 0.0, 0.0, 0.0, 0.0, 0.0, 0.0, 0.0, 0.0, 0.0, 0.0, 0.0, 0.0, 0.0, 0.0, 0.0, 0.0, 0.0, 0.0, 0.0, 0.0, 0.0, 0.0, 0.0, 0.0, 0.0, 0.0, 0.0, 0.0, 0.0, 0.0, 0.0, 0.0, 0.0, 0.0, 0.0, 0.0, 0.0, 0.0, 0.0, 0.0, 0.0, 0.0, 0.0, 0.0, 0.0, 0.0, 0.0, 0.0, 0.0, 0.0, 0.0, 0.0, 0.0, 0.0, 0.0, 0.0, 0.0, 0.0, 0.0, 0.0, 0.0, 0.0, 0.0, 0.0, 0.0, 0.0, 0.0, 0.0, 0.0, 0.0, 0.0, 0.0, 0.0, 0.0, 0.0, 0.0, 0.0, 0.0, 0.0, 0.0, 0.0, 0.0, 0.0, 0.0, 0.0, 0.0, 0.0, 0.0, 0.0, 0.0, 0.0, 0.0, 0.0, 0.0, 0.0, 0.0, 0.0, 0.0, 0.0, 0.0, 0.0, 0.0, 0.0, 0.0, 0.0, 0.0, 0.0, 0.0, 0.0, 0.0, 0.0, 0.0, 0.0, 0.0, 0.0, 0.0, 0.0, 0.0, 0.0, 0.0, 0.0, 0.0, 0.0, 0.0, 0.0, 0.0, 0.0, 0.0, 0.0, 0.0, 0.0, 0.0, 0.0, 0.0, 0.0, 0.0, 0.0, 0.0, 0.0, 0.0, 0.0, 0.0, 0.0, 0.0, 0.0, 0.0, 0.0, 0.0, 0.0, 0.0, 0.0, 0.0, 0.0, 0.0, 0.0, 0.0, 0.0, 0.0, 0.0, 0.0, 0.0, 0.0, 0.0, 0.0, 0.0, 0.0, 0.0, 0.0, 0.0, 0.0, 0.0, 0.0, 0.0, 0.0, 0.0, 0.0, 0.0, 0.0, 0.0, 0.0, 0.0, 0.0, 0.0, 0.0, 0.0, 0.0, 0.0, 0.0, 0.0, 0.0, 0.0, 0.0, 0.0, 0.0, 0.0, 0.0, 0.0, 0.0, 0.0, 0.0, 0.0, 0.0, 0.0, 0.0, 0.0, 0.0, 0.0, 0.0, 0.0, 0.0, 0.0, 0.0, 0.0, 0.0, 0.0, 0.0, 0.0, 0.0, 0.0, 0.0, 0.0, 0.0, 0.0, 0.0, 0.0, 0.0, 0.0, 0.0, 0.0, 0.0, 0.0, 0.0, 0.0, 0.0, 0.0, 0.0, 0.0, 0.0, 0.0, 0.0, 0.0, 0.0, 0.0, 0.0, 0.0, 0.0, 0.0, 0.0, 0.0, 0.0, 0.0, 0.0, 0.0, 0.0, 0.0, 0.0, 0.0, 0.0, 0.0, 0.0, 0.0, 0.0, 0.0, 0.0, 0.0, 0.0, 0.0, 0.0, 0.0, 0.0, 0.0, 0.0, 0.0, 0.0, 0.0, 0.0, 0.0, 0.0, 0.0, 0.0, 0.0, 0.0, 0.0, 0.0, 0.0, 0.0, 0.0, 0.0, 0.0, 0.0, 0.0, 0.0, 0.0, 0.0, 0.0, 0.0, 0.0, 0.0, 0.0, 0.0, 0.0, 0.0, 0.0, 0.0, 0.0, 0.0, 0.0, 0.0, 0.0, 0.0, 0.0, 0.0, 0.0, 0.0, 0.0, 0.0, 0.0, 0.0, 0.0, 0.0, 0.0, 0.0, 0.0, 0.0, 0.0, 0.0, 0.0, 0.0, 0.0, 0.0, 0.0, 0.0, 0.0, 0.0, 0.0, 0.0, 0.0, 0.0, 0.0, 0.0, 0.0, 0.0, 0.0, 0.0, 0.0, 0.0, 0.0, 0.0, 0.0, 0.0, 0.0, 0.0, 0.0, 0.0, 0.0, 0.0, 0.0, 0.0, 0.0, 0.0, 0.0, 0.0, 0.0, 0.0, 0.0, 0.0, 0.0, 0.0, 0.0, 0.0, 0.0, 0.0, 0.0, 0.0, 0.0, 0.0, 0.0, 0.0, 0.0, 0.0, 0.0, 0.0, 0.0, 0.0, 0.0, 0.0, 0.0, 0.0, 0.0, 0.0, 0.0, 0.0, 0.0, 0.0, 0.0, 0.0, 0.0, 0.0, 0.0, 0.0, 0.0, 0.0, 0.0, 0.0, 0.0, 0.0, 0.0, 0.0, 0.0, 0.0, 0.0, 0.0, 0.0, 0.0, 0.0, 0.0, 0.0, 0.0, 0.0, 0.0, 0.0, 0.0, 0.0, 0.0, 0.0, 0.0, 0.0, 0.0, 0.0, 0.0, 0.0, 0.0, 0.0, 0.0, 0.0, 0.0, 0.0, 0.0, 0.0, 0.0, 0.0, 0.0, 0.0, 0.0, 0.0, 0.0, 0.0, 0.0, 0.0, 0.0, 0.0, 0.0, 0.0, 0.0, 0.0, 0.0, 0.0, 0.0, 0.0, 0.0, 0.0, 0.0, 0.0, 0.0, 0.0, 0.0, 0.0, 0.0, 0.0, 0.0, 0.0, 0.0, 0.0, 0.0, 0.0, 0.0, 0.0, 0.0, 0.0, 0.0, 0.0, 0.0, 0.0, 0.0, 0.0, 0.0, 0.0, 0.0, 0.0, 0.0, 0.0, 0.0, 0.0, 0.0, 0.0, 0.0, 0.0, 0.0, 0.0, 0.0, 0.0, 0.0, 0.0, 0.0, 0.0, 0.0, 0.0, 0.0, 0.0, 0.0, 0.0, 0.0, 0.0, 0.0, 0.0, 0.0, 0.0, 0.0, 0.0, 0.0, 0.0, 0.0, 0.0, 0.0, 0.0, 0.0, 0.0, 0.0, 0.0, 0.0, 0.0, 0.0, 0.0, 0.0, 0.0, 0.0, 0.0, 0.0, 0.0, 0.0, 0.0, 0.0, 0.0, 0.0, 0.0, 0.0, 0.0, 0.0, 0.0, 0.0, 0.0, 0.0, 0.0, 0.0, 0.0, 0.0, 0.0, 0.0, 0.0, 0.0, 0.0, 0.0, 0.0, 0.0, 0.0, 0.0, 0.0, 0.0, 0.0, 0.0, 0.0, 0.0, 0.0, 0.0, 0.0, 0.0, 0.0, 0.0, 0.0, 0.0, 0.0, 0.0, 0.0, 0.0, 0.0, 0.0, 0.0, 0.0, 0.0, 0.0, 0.0, 0.0, 0.0, 0.0, 0.0, 0.0, 0.0, 0.0, 0.0, 0.0, 0.0, 0.0, 0.0, 0.0, 0.0, 0.0, 0.0, 0.0, 0.0, 0.0, 0.0, 0.0, 0.0, 0.0, 0.0, 0.0, 0.0, 0.0, 0.0, 0.0, 0.0, 0.0, 0.0, 0.0, 0.0, 0.0, 0.0, 0.0, 0.0, 0.0, 0.0, 0.0, 0.0, 0.0, 0.0, 0.0, 0.0, 0.0, 0.0, 0.0, 0.0, 0.0, 0.0, 0.0, 0.0, 0.0, 0.0, 0.0, 0.0, 0.0, 0.0, 0.0, 0.0, 0.0, 0.0, 0.0, 0.0, 0.0, 0.0, 0.0, 0.0, 0.0, 0.0, 0.0, 0.0, 0.0, 0.0, 0.0, 0.0, 0.0, 0.0, 0.0, 0.0, 0.0, 0.0, 0.0, 0.0, 0.0, 0.0, 0.0, 0.0, 0.0, 0.0, 0.0, 0.0, 0.0, 0.0, 0.0, 0.0, 0.0, 0.0, 0.0, 0.0, 0.0, 0.0, 0.0, 0.0, 0.0, 0.0, 0.0, 0.0, 0.0, 0.0, 0.0, 0.0, 0.0, 0.0, 0.0, 0.0, 0.0, 0.0, 0.0, 0.0, 0.0, 0.0, 0.0, 0.0, 0.0, 0.0, 0.0, 0.0, 0.0, 0.0, 0.0, 0.0, 0.0, 0.0, 0.0, 0.0, 0.0, 0.0, 0.0, 0.0, 0.0, 0.0, 0.0, 0.0, 0.0, 0.0, 0.0, 0.0, 0.0, 0.0, 0.0, 0.0, 0.0, 0.0, 0.0, 0.0, 0.0, 0.0, 0.0, 0.0, 0.0, 0.0, 0.0, 0.0, 0.0, 0.0, 0.0, 0.0, 0.0, 0.0, 0.0, 0.0, 0.0, 0.0, 0.0, 0.0, 0.0, 0.0, 0.0, 0.0, 0.0, 0.0, 0.0, 0.0, 0.0, 0.0, 0.0, 0.0, 0.0, 0.0, 0.0, 0.0, 0.0, 0.0, 0.0, 0.0, 0.0, 0.0, 0.0, 0.0, 0.0, 0.0, 0.0, 0.0, 0.0, 0.0, 0.0, 0.0, 0.0, 0.0, 0.0, 0.0, 0.0, 0.0, 0.0, 0.0, 0.0, 0.0, 0.0, 0.0, 0.0, 0.0, 0.0, 0.0, 0.0, 0.0, 0.0, 0.0, 0.0, 0.0, 0.0, 0.0, 0.0, 0.0, 0.0, 0.0, 0.0, 0.0, 0.0, 0.0, 0.0, 0.0, 0.0, 0.0, 0.0, 0.0, 0.0, 0.0, 0.0, 0.0, 0.0, 0.0, 0.0, 0.0, 0.0, 0.0, 0.0, 0.0, 0.0, 0.0, 0.0, 0.0, 0.0, 0.0, 0.0, 0.0, 0.0, 0.0, 0.0, 0.0, 0.0, 0.0, 0.0, 0.0, 0.0, 0.0, 0.0, 0.0, 0.0, 0.0, 0.0, 0.0, 0.0, 0.0, 0.0, 0.0, 0.0, 0.0, 0.0, 0.0, 0.0, 0.0, 0.0, 0.0, 0.0, 0.0, 0.0, 0.0, 0.0, 0.0, 0.0, 0.0, 0.0, 0.0, 0.0, 0.0, 0.0, 0.0, 0.0, 0.0, 0.0, 0.0, 0.0, 0.0, 0.0, 0.0, 0.0, 0.0, 0.0, 0.0, 0.0, 0.0, 0.0, 0.0, 0.0, 0.0, 0.0, 0.0, 0.0, 0.0, 0.0, 0.0, 0.0, 0.0, 0.0, 0.0, 0.0, 0.0, 0.0, 0.0, 0.0, 0.0, 0.0, 0.0, 0.0, 0.0, 0.0, 0.0, 0.0, 0.0, 0.0, 0.0, 0.0, 0.0, 0.0, 0.0, 0.0, 0.0, 0.0, 0.0, 0.0, 0.0, 0.0, 0.0, 0.0, 0.0, 0.0, 0.0, 0.0, 0.0, 0.0, 0.0, 0.0, 0.0, 0.0, 0.0, 0.0, 0.0, 0.0, 0.0, 0.0, 0.0, 0.0, 0.0, 0.0, 0.0, 0.0, 0.0, 0.0, 0.0, 0.0, 0.0, 0.0, 0.0, 0.0, 0.0, 0.0, 0.0, 0.0, 0.0, 0.0, 0.0, 0.0, 0.0, 0.0, 0.0, 0.0, 0.0, 0.0, 0.0, 0.0, 0.0, 0.0, 0.0, 0.0, 0.0, 0.0, 0.0, 0.0, 0.0, 0.0, 0.0, 0.0, 0.0, 0.0, 0.0, 0.0, 0.0, 0.0, 0.0, 0.0, 0.0, 0.0, 0.0, 0.0, 0.0, 0.0, 0.0, 0.0, 0.0, 0.0, 0.0, 0.0, 0.0, 0.0, 0.0, 0.0, 0.0, 0.0, 0.0, 0.0, 0.0, 0.0, 0.0, 0.0, 0.0, 0.0, 0.0, 0.0, 0.0, 0.0, 0.0, 0.0, 0.0, 0.0, 0.0, 0.0, 0.0])
me_plane_002.materials.append(mat_mousebody)
me_plane_002.update()

# ---- objects
ob_bottom = bpy.data.objects.new('Bottom', me_plane_001)
ob_leftbutton = bpy.data.objects.new('LeftButton', me_plane_003)
ob_rightbutton = bpy.data.objects.new('RightButton', me_plane_004)
ob_top = bpy.data.objects.new('Top', me_plane_002)

# ---- transforms, parenting, visibility, modifiers, constraints
ob_bottom.location = (0.0, 0.01709, 0.0)
ob_bottom.scale = (2.015, 1.0, 1.0)
_m = ob_bottom.modifiers.new('Subdivision', 'SUBSURF')
ob_leftbutton.parent = ob_bottom
ob_leftbutton.matrix_parent_inverse = Matrix(((0.4964, -0.0, 0.0, -0.0), (-0.0, 1.0, -0.0, 0.0), (0.0, -0.0, 1.0, -0.0), (-0.0, 0.0, -0.0, 1.0)))
ob_leftbutton.location = (0.0, -0.08715, -0.6381)
ob_leftbutton.scale = (1.744, 0.8659, 0.8659)
_m = ob_leftbutton.modifiers.new('Subdivision', 'SUBSURF')
ob_rightbutton.parent = ob_bottom
ob_rightbutton.matrix_parent_inverse = Matrix(((0.4964, -0.0, 0.0, -0.0), (-0.0, 1.0, -0.0, 0.0), (0.0, -0.0, 1.0, -0.0), (-0.0, 0.0, -0.0, 1.0)))
ob_rightbutton.location = (0.0, 0.09384, -0.6381)
ob_rightbutton.scale = (1.744, 0.8659, 0.8659)
_m = ob_rightbutton.modifiers.new('Subdivision', 'SUBSURF')
ob_top.parent = ob_bottom
ob_top.matrix_parent_inverse = Matrix(((0.4964, -0.0, 0.0, -0.0), (-0.0, 1.0, -0.0, 0.0), (0.0, -0.0, 1.0, -0.0), (-0.0, 0.0, -0.0, 1.0)))
ob_top.location = (0.0, 0.0, -0.6081)
ob_top.scale = (2.015, 1.0, 1.0)
_m = ob_top.modifiers.new('Subdivision', 'SUBSURF')

# ---- collection membership
col_mouse.objects.link(ob_bottom)
col_mouse.objects.link(ob_leftbutton)
col_mouse.objects.link(ob_rightbutton)
col_mouse.objects.link(ob_top)

# ---- scene / render settings (as saved in the file)
scene.frame_start = 1; scene.frame_end = 250; scene.frame_set(54)
scene.render.engine = 'BLENDER_EEVEE_NEXT'
scene.cycles.sampling_pattern = 'TABULATED_SOBOL'
scene.view_settings.view_transform = 'Filmic'
bpy.context.view_layer.update()

# ---- added for rendering (the .blend has no active camera and no usable light): camera, sun
cam_auto = bpy.data.cameras.new('AutoCamera')
cam_auto.lens = 50.0
cam_auto.sensor_width = 36.0
cam_auto.clip_end = 1000.0
ob_auto_camera = bpy.data.objects.new('AutoCamera', cam_auto)
scene.collection.objects.link(ob_auto_camera)
ob_auto_camera.location = (5.04609, -6.09592, 4.564)
ob_auto_camera.rotation_euler = (1.09748, -7.21219e-08, 0.694738)
scene.camera = ob_auto_camera
light_auto_sun = bpy.data.lights.new('AutoSun', 'SUN')
light_auto_sun.energy = 3.0
light_auto_sun.angle = 0.0523599
ob_auto_sun = bpy.data.objects.new('AutoSun', light_auto_sun)
scene.collection.objects.link(ob_auto_sun)
ob_auto_sun.rotation_euler = (0.872665, 0.174533, 0.523599)
bpy.context.view_layer.update()
